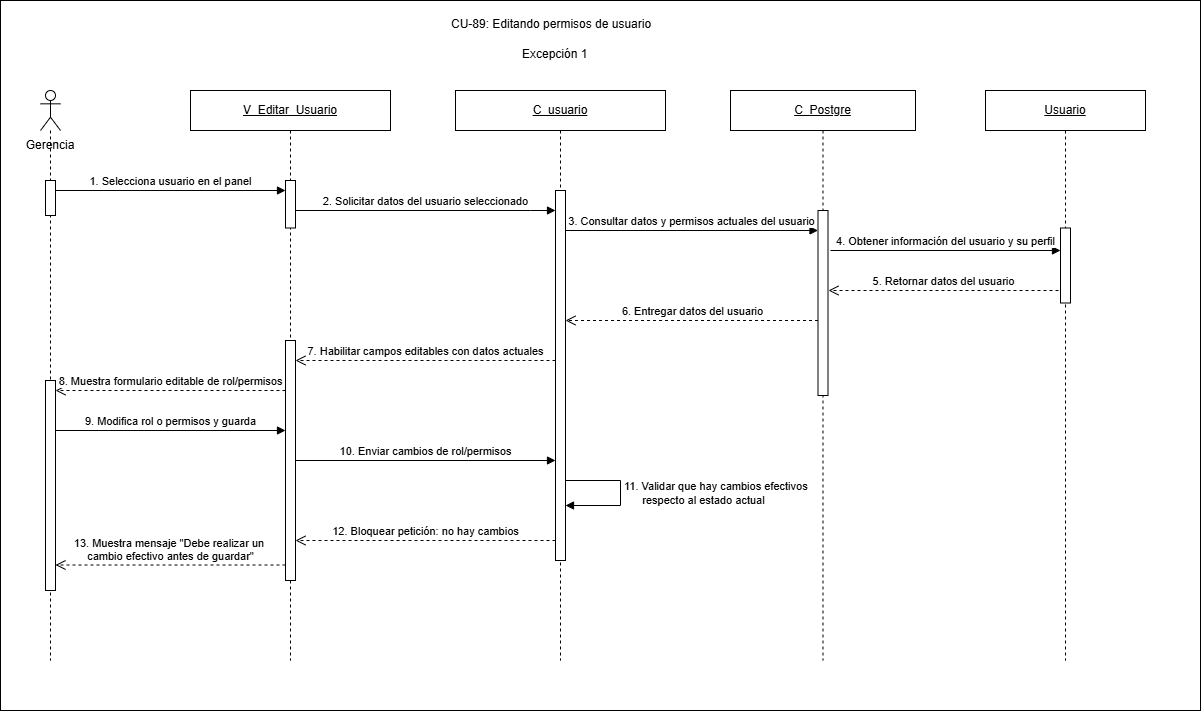

The diagram above was exported from draw.io. Its source (the exported page's mxGraphModel, read from the mxfile embedded in the PNG):
<mxGraphModel dx="1587" dy="777" grid="1" gridSize="10" guides="1" tooltips="1" connect="1" arrows="1" fold="1" page="1" pageScale="1" pageWidth="850" pageHeight="1100" math="0" shadow="0">
  <root>
    <mxCell id="Jsya96AVx0unQXEJciLr-0" />
    <mxCell id="Jsya96AVx0unQXEJciLr-1" parent="Jsya96AVx0unQXEJciLr-0" />
    <mxCell id="0VvsriKgwHuvb0Pz4us9-0" parent="Jsya96AVx0unQXEJciLr-1" style="rounded=0;whiteSpace=wrap;html=1;" value="" vertex="1">
      <mxGeometry height="710" width="1200" x="610" y="400" as="geometry" />
    </mxCell>
    <mxCell id="0VvsriKgwHuvb0Pz4us9-1" parent="Jsya96AVx0unQXEJciLr-1" style="text;html=1;whiteSpace=wrap;strokeColor=none;fillColor=none;align=center;verticalAlign=middle;rounded=0;" value="Gerencia" vertex="1">
      <mxGeometry height="30" width="80" x="620" y="530" as="geometry" />
    </mxCell>
    <mxCell id="0VvsriKgwHuvb0Pz4us9-2" parent="Jsya96AVx0unQXEJciLr-1" style="shape=umlLifeline;perimeter=lifelinePerimeter;whiteSpace=wrap;html=1;container=1;dropTarget=0;collapsible=0;recursiveResize=0;outlineConnect=0;portConstraint=eastwest;participant=umlActor;" value="" vertex="1">
      <mxGeometry height="570" width="20" x="650" y="490" as="geometry" />
    </mxCell>
    <mxCell id="0VvsriKgwHuvb0Pz4us9-3" parent="0VvsriKgwHuvb0Pz4us9-2" style="html=1;points=[[0,0,0,0,5],[0,1,0,0,-5],[1,0,0,0,5],[1,1,0,0,-5]];perimeter=orthogonalPerimeter;outlineConnect=0;targetShapes=umlLifeline;portConstraint=eastwest;" value="" vertex="1">
      <mxGeometry height="35" width="10" x="5" y="90" as="geometry" />
    </mxCell>
    <mxCell id="0VvsriKgwHuvb0Pz4us9-5" parent="0VvsriKgwHuvb0Pz4us9-2" style="html=1;points=[[0,0,0,0,5],[0,1,0,0,-5],[1,0,0,0,5],[1,1,0,0,-5]];perimeter=orthogonalPerimeter;outlineConnect=0;targetShapes=umlLifeline;portConstraint=eastwest;" value="" vertex="1">
      <mxGeometry height="210" width="10" x="5" y="290" as="geometry" />
    </mxCell>
    <mxCell id="0VvsriKgwHuvb0Pz4us9-6" parent="Jsya96AVx0unQXEJciLr-1" style="shape=umlLifeline;perimeter=lifelinePerimeter;whiteSpace=wrap;html=1;container=1;dropTarget=0;collapsible=0;recursiveResize=0;outlineConnect=0;portConstraint=eastwest;" value="&lt;u&gt;V_Editar_Usuario&lt;/u&gt;" vertex="1">
      <mxGeometry height="570" width="200" x="800" y="490" as="geometry" />
    </mxCell>
    <mxCell id="0VvsriKgwHuvb0Pz4us9-7" parent="0VvsriKgwHuvb0Pz4us9-6" style="html=1;points=[[0,0,0,0,5],[0,1,0,0,-5],[1,0,0,0,5],[1,1,0,0,-5]];perimeter=orthogonalPerimeter;outlineConnect=0;targetShapes=umlLifeline;portConstraint=eastwest;" value="" vertex="1">
      <mxGeometry height="47.5" width="10" x="95" y="90" as="geometry" />
    </mxCell>
    <mxCell id="0VvsriKgwHuvb0Pz4us9-8" parent="0VvsriKgwHuvb0Pz4us9-6" style="html=1;points=[[0,0,0,0,5],[0,1,0,0,-5],[1,0,0,0,5],[1,1,0,0,-5]];perimeter=orthogonalPerimeter;outlineConnect=0;targetShapes=umlLifeline;portConstraint=eastwest;" value="" vertex="1">
      <mxGeometry height="240" width="10" x="95" y="250" as="geometry" />
    </mxCell>
    <mxCell id="0VvsriKgwHuvb0Pz4us9-10" parent="Jsya96AVx0unQXEJciLr-1" style="shape=umlLifeline;perimeter=lifelinePerimeter;whiteSpace=wrap;html=1;container=1;dropTarget=0;collapsible=0;recursiveResize=0;outlineConnect=0;portConstraint=eastwest;" value="&lt;u&gt;C_usuario&lt;/u&gt;" vertex="1">
      <mxGeometry height="570" width="210" x="1065" y="490" as="geometry" />
    </mxCell>
    <mxCell id="0VvsriKgwHuvb0Pz4us9-11" parent="0VvsriKgwHuvb0Pz4us9-10" style="html=1;points=[[0,0,0,0,5],[0,1,0,0,-5],[1,0,0,0,5],[1,1,0,0,-5]];perimeter=orthogonalPerimeter;outlineConnect=0;targetShapes=umlLifeline;portConstraint=eastwest;" value="" vertex="1">
      <mxGeometry height="370" width="10" x="100" y="100" as="geometry" />
    </mxCell>
    <mxCell id="0VvsriKgwHuvb0Pz4us9-12" edge="1" parent="0VvsriKgwHuvb0Pz4us9-10" source="0VvsriKgwHuvb0Pz4us9-11" style="html=1;align=left;spacingLeft=2;endArrow=block;rounded=0;edgeStyle=orthogonalEdgeStyle;curved=0;" target="0VvsriKgwHuvb0Pz4us9-11" value="11.&amp;nbsp;Validar que hay cambios efectivos&amp;nbsp;&lt;div&gt;&amp;nbsp; &amp;nbsp; &amp;nbsp; respecto al estado actual&lt;/div&gt;">
      <mxGeometry relative="1" as="geometry">
        <Array as="points">
          <mxPoint x="165.02999999999997" y="390.03" />
          <mxPoint x="165.02999999999997" y="415" />
        </Array>
        <mxPoint x="115" y="390" as="sourcePoint" />
        <mxPoint x="115" y="415" as="targetPoint" />
      </mxGeometry>
    </mxCell>
    <mxCell id="0VvsriKgwHuvb0Pz4us9-14" parent="Jsya96AVx0unQXEJciLr-1" style="shape=umlLifeline;perimeter=lifelinePerimeter;whiteSpace=wrap;html=1;container=1;dropTarget=0;collapsible=0;recursiveResize=0;outlineConnect=0;portConstraint=eastwest;" value="&lt;u&gt;C_&lt;/u&gt;&lt;u&gt;Postgre&lt;/u&gt;" vertex="1">
      <mxGeometry height="570" width="185" x="1340" y="490" as="geometry" />
    </mxCell>
    <mxCell id="0VvsriKgwHuvb0Pz4us9-15" parent="0VvsriKgwHuvb0Pz4us9-14" style="html=1;points=[[0,0,0,0,5],[0,1,0,0,-5],[1,0,0,0,5],[1,1,0,0,-5]];perimeter=orthogonalPerimeter;outlineConnect=0;targetShapes=umlLifeline;portConstraint=eastwest;" value="" vertex="1">
      <mxGeometry height="185" width="10" x="87.5" y="120" as="geometry" />
    </mxCell>
    <mxCell id="0VvsriKgwHuvb0Pz4us9-17" parent="Jsya96AVx0unQXEJciLr-1" style="shape=umlLifeline;perimeter=lifelinePerimeter;whiteSpace=wrap;html=1;container=1;dropTarget=0;collapsible=0;recursiveResize=0;outlineConnect=0;portConstraint=eastwest;" value="&lt;u&gt;Usuario&lt;/u&gt;" vertex="1">
      <mxGeometry height="570" width="160" x="1595" y="490" as="geometry" />
    </mxCell>
    <mxCell id="0VvsriKgwHuvb0Pz4us9-18" parent="0VvsriKgwHuvb0Pz4us9-17" style="html=1;points=[[0,0,0,0,5],[0,1,0,0,-5],[1,0,0,0,5],[1,1,0,0,-5]];perimeter=orthogonalPerimeter;outlineConnect=0;targetShapes=umlLifeline;portConstraint=eastwest;" value="" vertex="1">
      <mxGeometry height="75" width="10" x="75" y="137.5" as="geometry" />
    </mxCell>
    <mxCell id="0VvsriKgwHuvb0Pz4us9-20" edge="1" parent="Jsya96AVx0unQXEJciLr-1" style="html=1;verticalAlign=bottom;endArrow=block;curved=0;rounded=0;" value="1.&amp;nbsp;Selecciona usuario en el panel">
      <mxGeometry relative="1" as="geometry">
        <mxPoint x="665" y="590" as="sourcePoint" />
        <mxPoint x="895" y="590" as="targetPoint" />
      </mxGeometry>
    </mxCell>
    <mxCell id="0VvsriKgwHuvb0Pz4us9-21" parent="Jsya96AVx0unQXEJciLr-1" style="text;whiteSpace=wrap;html=1;" value="CU-89: Editando permisos de usuario" vertex="1">
      <mxGeometry height="20" width="221.25" x="1059.3700000000001" y="410" as="geometry" />
    </mxCell>
    <mxCell id="0VvsriKgwHuvb0Pz4us9-22" edge="1" parent="Jsya96AVx0unQXEJciLr-1" style="html=1;verticalAlign=bottom;endArrow=open;dashed=1;endSize=8;curved=0;rounded=0;" value="8.&amp;nbsp;Muestra formulario editable de rol/permisos">
      <mxGeometry relative="1" as="geometry">
        <mxPoint x="895" y="790" as="sourcePoint" />
        <mxPoint x="665" y="790" as="targetPoint" />
      </mxGeometry>
    </mxCell>
    <mxCell id="0VvsriKgwHuvb0Pz4us9-23" edge="1" parent="Jsya96AVx0unQXEJciLr-1" style="html=1;verticalAlign=bottom;endArrow=block;curved=0;rounded=0;" value="10.&amp;nbsp;Enviar cambios de rol/permisos">
      <mxGeometry relative="1" as="geometry">
        <mxPoint x="905" y="860" as="sourcePoint" />
        <mxPoint x="1165" y="860" as="targetPoint" />
      </mxGeometry>
    </mxCell>
    <mxCell id="0VvsriKgwHuvb0Pz4us9-29" edge="1" parent="Jsya96AVx0unQXEJciLr-1" source="0VvsriKgwHuvb0Pz4us9-7" style="html=1;verticalAlign=bottom;endArrow=block;curved=0;rounded=0;" target="0VvsriKgwHuvb0Pz4us9-11" value="2.&amp;nbsp;Solicitar datos del usuario seleccionado">
      <mxGeometry relative="1" as="geometry">
        <Array as="points">
          <mxPoint x="1140" y="610" />
        </Array>
        <mxPoint x="910" y="610" as="sourcePoint" />
        <mxPoint x="1140" y="610" as="targetPoint" />
      </mxGeometry>
    </mxCell>
    <mxCell id="0VvsriKgwHuvb0Pz4us9-30" edge="1" parent="Jsya96AVx0unQXEJciLr-1" style="html=1;verticalAlign=bottom;endArrow=block;curved=0;rounded=0;" value="9.&amp;nbsp;Modifica rol o permisos y guarda">
      <mxGeometry relative="1" as="geometry">
        <mxPoint x="665" y="830" as="sourcePoint" />
        <mxPoint x="895" y="830" as="targetPoint" />
      </mxGeometry>
    </mxCell>
    <mxCell id="0VvsriKgwHuvb0Pz4us9-31" edge="1" parent="Jsya96AVx0unQXEJciLr-1" style="html=1;verticalAlign=bottom;endArrow=block;curved=0;rounded=0;" value="3.&amp;nbsp;Consultar datos y permisos actuales del usuario">
      <mxGeometry relative="1" as="geometry">
        <mxPoint as="offset" />
        <mxPoint x="1175" y="630" as="sourcePoint" />
        <mxPoint x="1427.5" y="630" as="targetPoint" />
      </mxGeometry>
    </mxCell>
    <mxCell id="0VvsriKgwHuvb0Pz4us9-32" edge="1" parent="Jsya96AVx0unQXEJciLr-1" style="html=1;verticalAlign=bottom;endArrow=block;curved=0;rounded=0;" value="4.&amp;nbsp;Obtener información del usuario y su perfil">
      <mxGeometry relative="1" as="geometry">
        <mxPoint x="1440" y="650" as="sourcePoint" />
        <mxPoint x="1670" y="650" as="targetPoint" />
      </mxGeometry>
    </mxCell>
    <mxCell id="0VvsriKgwHuvb0Pz4us9-33" edge="1" parent="Jsya96AVx0unQXEJciLr-1" style="html=1;verticalAlign=bottom;endArrow=open;dashed=1;endSize=8;curved=0;rounded=0;" value="5.&amp;nbsp;Retornar datos del usuario">
      <mxGeometry relative="1" as="geometry">
        <mxPoint x="1668" y="690" as="sourcePoint" />
        <mxPoint x="1438" y="690" as="targetPoint" />
      </mxGeometry>
    </mxCell>
    <mxCell id="0VvsriKgwHuvb0Pz4us9-34" edge="1" parent="Jsya96AVx0unQXEJciLr-1" style="html=1;verticalAlign=bottom;endArrow=open;dashed=1;endSize=8;curved=0;rounded=0;" value="6.&amp;nbsp;Entregar datos del usuario">
      <mxGeometry relative="1" as="geometry">
        <mxPoint x="1427.5" y="720" as="sourcePoint" />
        <mxPoint x="1175" y="720" as="targetPoint" />
      </mxGeometry>
    </mxCell>
    <mxCell id="0VvsriKgwHuvb0Pz4us9-35" edge="1" parent="Jsya96AVx0unQXEJciLr-1" style="html=1;verticalAlign=bottom;endArrow=open;dashed=1;endSize=8;curved=0;rounded=0;" value="12.&amp;nbsp;Bloquear petición: no hay cambios">
      <mxGeometry relative="1" as="geometry">
        <mxPoint x="1165" y="940" as="sourcePoint" />
        <mxPoint x="904.9999999999998" y="940" as="targetPoint" />
      </mxGeometry>
    </mxCell>
    <mxCell id="0VvsriKgwHuvb0Pz4us9-36" edge="1" parent="Jsya96AVx0unQXEJciLr-1" style="html=1;verticalAlign=bottom;endArrow=open;dashed=1;endSize=8;curved=0;rounded=0;" value="7.&amp;nbsp;Habilitar campos editables con datos actuales">
      <mxGeometry relative="1" as="geometry">
        <mxPoint x="1165" y="760" as="sourcePoint" />
        <mxPoint x="905" y="760" as="targetPoint" />
      </mxGeometry>
    </mxCell>
    <mxCell id="0VvsriKgwHuvb0Pz4us9-42" edge="1" parent="Jsya96AVx0unQXEJciLr-1" style="html=1;verticalAlign=bottom;endArrow=open;dashed=1;endSize=8;curved=0;rounded=0;" value="13.&amp;nbsp;Muestra mensaje &quot;Debe realizar un&amp;nbsp;&lt;div&gt;cambio efectivo antes de guardar&quot;&lt;/div&gt;">
      <mxGeometry relative="1" as="geometry">
        <mxPoint x="895" y="964.5" as="sourcePoint" />
        <mxPoint x="665" y="964.5" as="targetPoint" />
      </mxGeometry>
    </mxCell>
    <mxCell id="0VvsriKgwHuvb0Pz4us9-45" parent="Jsya96AVx0unQXEJciLr-1" style="text;whiteSpace=wrap;html=1;" value="Excepción 1" vertex="1">
      <mxGeometry height="20" width="80" x="1130" y="440" as="geometry" />
    </mxCell>
  </root>
</mxGraphModel>